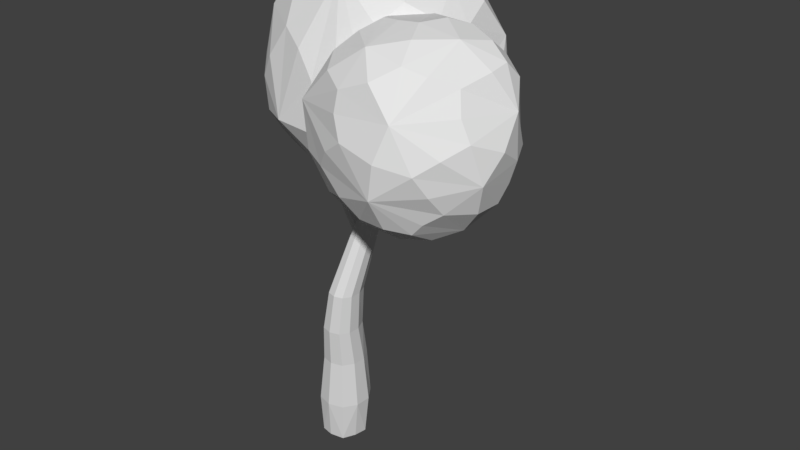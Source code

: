 # Source: LowPolyTree2.blend  (saved by Blender 2.79.0; exported with 4.5.12 LTS)
import bpy
from mathutils import Matrix  # noqa: F401  (used for matrix-valued properties, if any)

bpy.ops.wm.read_factory_settings(use_empty=True)
scene = bpy.context.scene
scene.name = 'Scene'

# ---- collections
col_collection_1 = bpy.data.collections.new('Collection 1'); scene.collection.children.link(col_collection_1)

# ---- world
world_world = bpy.data.worlds.new('World'); scene.world = world_world
world_world.color = (0.05088, 0.05088, 0.05088)
world_world.use_sun_shadow = False
world_world.sun_shadow_jitter_overblur = 0.0
world_world.cycles.sampling_method = 'MANUAL'

# ---- meshes
me_cylinder_002 = bpy.data.meshes.new('Cylinder.002')
me_cylinder_002.from_pydata([(-2.166, 0.08124, -0.1357), (-1.876, -0.04914, -1.091), (-1.495, 1.108, 0.7982), (0.879, -1.022, -1.894), (0.2348, -2.203, 0.3239), (-0.5459, 1.944, 0.3805), (0.3803, 1.476, -1.522), (1.404, -1.087, 1.685), (0.6727, 0.1611, 2.103), (0.9268, 1.807, 0.7767), (2.435, 0.5856, -0.381), (1.671, 1.52, -0.2724), (1.4, 1.003, 1.623), (2.132, -0.245, 1.205), (2.422, -0.3754, 0.2501), (1.363, 1.261, -1.376), (-0.3268, -0.02538, 2.19), (1.155, -1.969, 0.7397), (1.769, -0.8493, -1.298), (2.126, 0.3272, -1.484), (-0.7837, 1.872, -0.8153), (-1.198, 0.5022, 1.648), (-1.801, -0.5367, 1.479), (-0.9297, -1.064, 2.021), (-0.7548, -1.778, 1.018), (0.1865, -1.946, -1.34), (0.2545, 0.3696, -2.227), (-1.442, 0.9054, -1.352), (-2.11, -0.7951, 0.3757), (-1.512, -1.663, -0.1122), (-0.745, 0.1832, -2.14), (-1.404, -1.369, -1.244), (-0.6952, -1.227, -1.778), (-2.034, 0.05832, -0.6051), (-2.024, 0.657, 0.3082), (-1.03, 1.583, 0.6966), (-0.6783, 0.4852, 1.999), (0.126, 0.1199, 2.132), (2.495, 0.236, 0.01223), (0.9707, 0.7968, 1.906), (1.357, 1.715, 0.2526), (-0.2649, -1.627, -1.594), (-0.2977, 0.3628, -2.178), (-1.72, -0.7405, -1.347), (-1.185, -1.809, 0.3865), (-2.044, -0.6304, 0.9898), (-1.254, 1.46, -1.037), (1.784, 0.7055, -1.63), (0.3338, 0.9312, -1.963), (0.5597, -1.561, -1.645), (-0.2315, -2.021, 0.7692), (-1.432, -0.8134, 1.787), (-0.7294, 1.94, -0.2794), (2.272, -0.3736, 0.7493), (1.945, 0.4707, 1.468), (2.369, 0.4209, -0.9951), (2.17, 1.028, -0.2511), (1.167, 1.42, 1.299), (1.036, -0.5817, 2.068), (1.885, -0.7631, 1.383), (0.9118, 1.375, -1.425), (1.414, 1.588, -0.8593), (0.1929, 2.046, 0.6288), (1.228, -1.614, 1.352), (0.6769, -2.055, 0.6781), (1.902, -1.287, -0.7955), (1.305, -1.042, -1.573), (2.023, -0.1409, -1.478), (-0.1816, 1.891, -1.142), (-1.287, 0.8842, 1.264), (-1.636, -0.1031, 1.562), (-0.5468, -0.7625, 2.239), (-0.8337, -1.404, 1.692), (0.2295, -2.305, -0.6142), (0.6651, -0.3029, -2.26), (-1.121, 0.602, -1.833), (-1.72, 0.476, -1.184), (-2.187, -0.4666, 0.01239), (-1.886, -1.222, 0.1509), (-0.728, -0.5406, -2.144), (-1.399, -1.698, -0.7526), (-1.062, -1.377, -1.444), (-1.76, 1.222, -0.2802), (-0.06088, 1.543, 1.658), (2.157, 0.8732, 0.7894), (-1.939, -0.9771, -0.7094), (-0.632, -2.202, -0.6125), (0.01947, -0.7493, -2.228), (-1.384, -0.33, -1.799), (-1.64, -1.2, 1.137), (-2.08, 0.05719, 0.81), (-0.6152, 1.315, -1.687), (1.324, 0.2314, -2.044), (1.08, -2.124, -0.709), (0.2079, -1.397, 2.065), (-1.092, -0.3332, 2.021), (0.466, 2.173, -0.4684), (2.006, 0.9607, -1.045), (1.984, -1.451, 0.6402), (2.441, -0.3111, -0.7203), (1.574, 0.02593, 1.811)], [], [(0, 33, 85, 77), (0, 77, 90, 34), (0, 34, 82, 33), (1, 43, 85, 33), (1, 33, 82, 76), (1, 76, 88, 43), (2, 35, 82, 34), (2, 34, 90, 69), (2, 69, 83, 35), (3, 49, 87, 74), (3, 74, 92, 66), (3, 66, 93, 49), (4, 50, 86, 73), (4, 73, 93, 64), (4, 64, 94, 50), (5, 52, 82, 35), (5, 35, 83, 62), (5, 62, 96, 52), (6, 48, 91, 68), (6, 68, 96, 60), (6, 60, 92, 48), (7, 58, 94, 63), (7, 63, 98, 59), (7, 59, 100, 58), (8, 39, 83, 37), (8, 37, 94, 58), (8, 58, 100, 39), (9, 40, 96, 62), (9, 62, 83, 57), (9, 57, 84, 40), (10, 38, 99, 55), (10, 55, 97, 56), (10, 56, 84, 38), (11, 56, 97, 61), (11, 61, 96, 40), (11, 40, 84, 56), (12, 54, 84, 57), (12, 57, 83, 39), (12, 39, 100, 54), (13, 54, 100, 59), (13, 59, 98, 53), (13, 53, 84, 54), (14, 38, 84, 53), (15, 47, 92, 60), (15, 60, 96, 61), (15, 61, 97, 47), (16, 36, 95, 71), (16, 71, 94, 37), (16, 37, 83, 36), (17, 63, 94, 64), (18, 66, 92, 67), (18, 67, 99, 65), (19, 67, 92, 47), (19, 47, 97, 55), (19, 55, 99, 67), (20, 68, 91, 46), (20, 46, 82, 52), (20, 52, 96, 68), (21, 36, 83, 69), (21, 69, 90, 70), (21, 70, 95, 36), (22, 70, 90, 45), (22, 45, 89, 51), (22, 51, 95, 70), (23, 71, 95, 51), (23, 51, 89, 72), (23, 72, 94, 71), (24, 72, 89, 44), (24, 44, 86, 50), (24, 50, 94, 72), (25, 73, 86, 41), (25, 41, 87, 49), (25, 49, 93, 73), (26, 74, 87, 42), (26, 42, 91, 48), (26, 48, 92, 74), (27, 75, 88, 76), (27, 76, 82, 46), (27, 46, 91, 75), (28, 45, 90, 77), (28, 77, 85, 78), (28, 78, 89, 45), (29, 78, 85, 80), (29, 80, 86, 44), (29, 44, 89, 78), (30, 42, 87, 79), (30, 79, 88, 75), (30, 75, 91, 42), (31, 80, 85, 43), (31, 43, 88, 81), (31, 81, 86, 80), (32, 81, 88, 79), (32, 79, 87, 41), (32, 41, 86, 81)])
me_cylinder_002.use_remesh_preserve_volume = False
me_cylinder_002.use_remesh_preserve_attributes = False
me_cylinder_002.use_mirror_vertex_groups = False
me_cylinder_002.update()
me_cylinder_000 = bpy.data.meshes.new('Cylinder.000')
me_cylinder_000.from_pydata([(-0.4909, 0.3006, -1.834), (0.3242, 0.2141, -1.746), (-1.155, 1.152, -1.178), (1.417, -0.4841, 0.3697), (-0.4459, -1.497, 0.2345), (-0.685, 1.871, -0.506), (0.9972, 1.54, -0.04633), (-1.377, -0.561, 1.354), (-1.848, 0.4319, 0.7954), (0.4161, 0.8643, 1.809), (0.1933, 1.603, 1.185), (-0.8917, 0.1569, 1.839), (-0.07659, 0.07037, 1.926), (1.036, 1.394, 0.7721), (-2.071, 0.2462, 0.01149), (-0.6406, -1.28, 1.032), (0.342, -0.8894, 1.527), (1.074, -0.3209, 1.173), (1.259, 0.6555, 1.396), (0.2402, 1.818, -0.8823), (-1.781, 0.656, -0.789), (-1.721, -0.2117, -1.269), (-2.011, -0.6215, -0.4687), (-1.165, -1.189, -0.4643), (0.8799, -1.269, -0.07271), (1.563, 0.6383, -0.2252), (0.5859, 1.012, -1.467), (-0.878, -0.4205, -1.682), (-0.3775, -1.106, -1.253), (1.341, 0.4526, -1.009), (0.544, -0.849, -1.353), (1.082, -0.704, -0.8708), (-0.09252, 0.2914, -1.8), (-0.8355, 0.7712, -1.667), (-1.008, 1.557, -0.8345), (-1.957, 0.3803, 0.362), (0.1153, 0.5757, 1.929), (-0.2811, 1.747, 1.009), (1.008, -1.019, -0.4845), (1.438, 0.6143, -0.6609), (0.567, -0.3437, -1.641), (-0.7247, -1.221, -0.9078), (-1.364, -0.2907, -1.538), (0.352, 1.469, -1.283), (1.316, 0.9557, 1.087), (1.353, 1.097, -0.1366), (-0.02, -1.258, 1.283), (1.176, -0.9385, 0.1681), (-0.8798, -1.368, -0.07572), (-1.907, -0.4297, -0.9161), (-0.1832, 1.87, -0.7567), (-0.5014, 0.06131, 1.884), (-1.145, 0.7335, 1.709), (0.9023, 0.7344, 1.665), (0.2625, 1.217, 1.604), (-1.751, -0.1638, 1.104), (-1.064, -0.2771, 1.684), (0.1803, -0.4457, 1.815), (1.004, 1.473, 0.3988), (0.6238, 1.657, 0.8851), (-1.127, -0.9941, 1.176), (-0.6641, -1.365, 0.6407), (0.6983, -0.6804, 1.371), (1.226, -0.4902, 0.7631), (1.246, 0.269, 1.328), (0.5963, 1.857, -0.4503), (-1.493, 0.97, -0.9319), (-1.769, 0.1476, -1.136), (-2.132, -0.3647, -0.1358), (-1.726, -0.8925, -0.4331), (0.3091, -1.569, 0.08614), (1.665, 0.1016, 0.1193), (1.028, 0.7797, -1.276), (0.4148, 0.6499, -1.651), (-0.6037, -0.1501, -1.811), (-0.655, -0.7598, -1.526), (1.359, -0.1392, -0.9747), (0.1556, -1.123, -1.261), (0.7586, -0.8422, -1.109), (-0.3311, 1.248, -1.564), (-0.5731, 1.077, 1.761), (0.024, -0.5517, -1.71), (0.1714, -1.513, -0.6087), (1.547, -0.2849, -0.3813), (0.9757, 0.008182, -1.454), (-1.41, -0.7454, -1.174), (-1.237, 0.2729, -1.616), (0.9771, 1.378, -0.8672), (1.586, 0.5576, 0.6668), (0.515, -1.393, 0.7489), (-1.864, -0.8572, 0.4619), (-2.05, -0.02849, -0.6205), (0.1513, 2.101, 0.1671), (0.8763, 1.165, 1.349), (-0.4401, -0.8288, 1.667), (0.7051, 0.1345, 1.787), (-1.471, 0.3537, 1.478)], [], [(0, 32, 81, 74), (0, 74, 86, 33), (0, 33, 79, 32), (1, 40, 81, 32), (1, 32, 79, 73), (1, 73, 84, 40), (2, 34, 79, 33), (2, 33, 86, 66), (3, 47, 83, 71), (3, 71, 88, 63), (3, 63, 89, 47), (4, 48, 82, 70), (4, 70, 89, 61), (4, 61, 90, 48), (5, 50, 79, 34), (6, 45, 87, 65), (6, 65, 92, 58), (6, 58, 88, 45), (7, 55, 90, 60), (7, 60, 94, 56), (7, 56, 96, 55), (8, 35, 90, 55), (9, 36, 95, 53), (9, 53, 93, 54), (9, 54, 80, 36), (10, 54, 93, 59), (10, 59, 92, 37), (10, 37, 80, 54), (11, 52, 96, 56), (11, 56, 94, 51), (11, 51, 80, 52), (12, 51, 94, 57), (12, 57, 95, 36), (12, 36, 80, 51), (13, 44, 88, 58), (13, 58, 92, 59), (13, 59, 93, 44), (14, 68, 90, 35), (15, 60, 90, 61), (15, 61, 89, 46), (15, 46, 94, 60), (16, 46, 89, 62), (16, 62, 95, 57), (16, 57, 94, 46), (17, 62, 89, 63), (17, 63, 88, 64), (17, 64, 95, 62), (18, 64, 88, 44), (18, 44, 93, 53), (18, 53, 95, 64), (19, 65, 87, 43), (19, 43, 79, 50), (19, 50, 92, 65), (20, 66, 86, 67), (21, 67, 86, 42), (21, 42, 85, 49), (21, 49, 91, 67), (22, 68, 91, 49), (22, 49, 85, 69), (22, 69, 90, 68), (23, 69, 85, 41), (23, 41, 82, 48), (23, 48, 90, 69), (24, 70, 82, 38), (24, 38, 83, 47), (24, 47, 89, 70), (25, 71, 83, 39), (25, 39, 87, 45), (25, 45, 88, 71), (26, 72, 84, 73), (26, 73, 79, 43), (26, 43, 87, 72), (27, 42, 86, 74), (27, 74, 81, 75), (27, 75, 85, 42), (28, 75, 81, 77), (28, 77, 82, 41), (28, 41, 85, 75), (29, 39, 83, 76), (29, 76, 84, 72), (29, 72, 87, 39), (30, 77, 81, 40), (30, 40, 84, 78), (30, 78, 82, 77), (31, 78, 84, 76), (31, 76, 83, 38), (31, 38, 82, 78)])
me_cylinder_000.use_remesh_preserve_volume = False
me_cylinder_000.use_remesh_preserve_attributes = False
me_cylinder_000.use_mirror_vertex_groups = False
me_cylinder_000.update()
me_cylinder_001 = bpy.data.meshes.new('Cylinder.001')
me_cylinder_001.from_pydata([(0.5683, -0.01508, 2.872), (0.669, -0.5119, 2.872), (0.339, -0.7517, 2.872), (1.011, -0.2699, 5.007), (0.00896, -0.5119, 2.872), (0.1604, -0.01508, 2.872), (0.0, 0.0, 0.0), (1.128, 0.2324, 6.421), (0.6586, 0.07004, 5.007), (0.9408, 0.07004, 5.007), (0.783, -0.4358, 5.007), (0.5546, -0.2699, 5.007), (0.3083, -0.1309, 5.287), (0.2229, -0.0184, 5.188), (0.2922, 0.1184, 5.182), (-0.6049, 0.2061, 6.163), (0.4174, 0.112, 5.268), (0.4285, -0.05028, 5.337), (-0.4671, 0.1776, 6.265), (-0.5471, 0.124, 6.232), (-0.5588, 0.297, 6.159), (-0.4755, 0.2928, 6.216), (1.072, -0.4248, 5.628), (1.143, -0.4345, 5.551), (1.109, -0.4995, 5.497), (1.585, -1.124, 6.106), (1.02, -0.5359, 5.53), (0.9958, -0.4874, 5.616), (1.486, -1.158, 6.153), (1.537, -1.116, 6.162), (1.562, -1.168, 6.071), (1.503, -1.192, 6.093), (-0.2019, 0.3802, 0.9218), (-0.3988, -0.2365, 0.9218), (0.09396, -0.5945, 0.9218), (0.5868, -0.2365, 0.9218), (0.4072, 0.3802, 0.9218), (0.2519, 0.3797, -2.463e-08), (0.7015, -0.105, 3.766), (0.3771, 0.1134, 2.872), (0.6, 0.09669, 0.9218), (0.4136, -0.134, -2.463e-08), (0.7822, -0.5539, 3.766), (0.4054, -0.505, 0.9218), (-0.01538, -0.4457, -2.463e-08), (0.4996, -0.7592, 3.766), (-0.2175, -0.505, 0.9218), (-0.4444, -0.134, 0.0), (0.217, -0.5539, 3.766), (-0.4078, 0.09669, 0.9218), (-0.2784, 0.3797, 0.0), (0.3521, -0.105, 3.766), (1.134, 0.2644, 6.068), (1.184, 0.07912, 6.068), (1.042, -0.02435, 6.068), (0.8992, 0.07912, 6.068), (0.9578, 0.2644, 6.068), (1.021, -0.102, 5.007), (0.9273, -0.3944, 5.007), (0.5537, -0.102, 5.007), (0.808, 0.1571, 5.007), (0.6387, -0.3944, 5.007), (0.6959, -0.2492, 4.903), (-0.1583, 0.03738, 5.773), (0.3785, -0.1235, 5.331), (0.2468, -0.09002, 5.231), (0.6234, -0.1646, 4.823), (-0.2283, 0.1421, 5.687), (0.2377, 0.05929, 5.168), (0.6838, -0.04547, 4.818), (-0.1732, 0.2509, 5.683), (0.3607, 0.1417, 5.219), (0.7928, -0.05101, 4.893), (-0.07361, 0.2458, 5.751), (0.4457, 0.04336, 5.313), (0.8006, -0.179, 4.946), (-0.06267, 0.1015, 5.813), (-0.5888, 0.1566, 6.192), (-0.595, 0.2577, 6.15), (-0.4565, 0.2453, 6.246), (-0.4999, 0.1254, 6.263), (-0.5133, 0.3125, 6.183), (0.8512, -0.101, 5.387), (1.334, -0.8234, 5.911), (1.023, -0.4487, 5.641), (1.119, -0.419, 5.593), (0.9107, -0.1058, 5.327), (1.394, -0.8353, 5.841), (1.141, -0.4639, 5.515), (0.8804, -0.1623, 5.281), (1.366, -0.887, 5.798), (1.063, -0.5279, 5.502), (0.8032, -0.194, 5.309), (1.296, -0.9159, 5.824), (0.9932, -0.5226, 5.572), (0.7848, -0.1555, 5.377), (1.273, -0.8732, 5.901), (1.665, -1.302, 6.33), (1.697, -1.306, 6.298), (1.681, -1.335, 6.274), (1.641, -1.351, 6.289), (1.631, -1.331, 6.325), (1.569, -1.114, 6.135), (1.584, -1.144, 6.082), (1.485, -1.182, 6.121), (1.504, -1.131, 6.172), (1.532, -1.186, 6.074), (0.107, 0.5095, 0.9218), (0.6828, -0.2678, 2.872), (0.5475, -0.6917, 2.872), (0.1304, -0.6917, 2.872), (0.007873, -0.2678, 2.872), (0.00266, 0.1949, 2.024), (-0.1646, -0.3406, 2.024), (0.2281, -0.6259, 2.024), (0.6208, -0.3406, 2.024), (0.488, 0.1949, 2.024), (0.01877, 0.4758, -2.463e-08), (0.5404, 0.01676, 3.766), (0.4578, 0.1326, -2.463e-08), (0.7954, -0.339, 3.766), (0.2873, -0.3934, -2.463e-08), (0.6782, -0.7079, 3.766), (-0.2614, -0.3934, 0.0), (0.321, -0.7079, 3.766), (-0.43, 0.1326, 0.0), (0.2174, -0.339, 3.766), (1.142, 0.1037, 5.793), (0.9857, 0.2634, 5.793), (1.077, -0.09834, 5.793), (0.8725, -0.09834, 5.793), (0.8113, 0.1037, 5.793), (0.6573, -0.2044, 5.039), (-0.1014, 0.03567, 5.812), (0.5428, -0.1867, 4.956), (-0.2088, 0.08129, 5.723), (0.5352, -0.05747, 4.902), (-0.2165, 0.2039, 5.672), (0.6435, 0.01515, 4.946), (-0.1188, 0.2694, 5.712), (0.7181, -0.06916, 5.028), (-0.05062, 0.1874, 5.788), (0.8665, -0.2084, 5.457), (1.294, -0.8403, 5.925), (0.9487, -0.179, 5.421), (1.374, -0.8219, 5.876), (0.9671, -0.2179, 5.354), (1.392, -0.8587, 5.812), (0.8984, -0.2743, 5.342), (1.33, -0.9096, 5.802), (0.8375, -0.2703, 5.403), (1.274, -0.9043, 5.86), (1.655, -1.251, 6.269), (1.608, -1.267, 6.292), (1.666, -1.274, 6.23), (1.627, -1.305, 6.224), (1.593, -1.303, 6.259), (0.254, 0.32, 2.024), (0.6339, -0.06404, 2.024), (0.4763, -0.5545, 2.024), (-0.02006, -0.5545, 2.024), (-0.1691, -0.06404, 2.024)], [], [(0, 116, 157, 39), (0, 39, 118, 38), (0, 38, 120, 108), (0, 108, 158, 116), (1, 115, 158, 108), (1, 108, 120, 42), (1, 42, 122, 109), (1, 109, 159, 115), (2, 114, 159, 109), (2, 109, 122, 45), (2, 45, 124, 110), (2, 110, 160, 114), (3, 58, 122, 42), (3, 42, 120, 57), (3, 57, 127, 53), (3, 53, 129, 58), (4, 113, 160, 110), (4, 110, 124, 48), (4, 48, 126, 111), (4, 111, 161, 113), (5, 112, 161, 111), (5, 111, 126, 51), (5, 51, 118, 39), (5, 39, 157, 112), (117, 37, 6), (50, 117, 6), (123, 47, 6), (125, 50, 6), (41, 121, 6), (7, 53, 127, 52), (7, 52, 128, 56), (7, 56, 131, 55), (7, 55, 130, 54), (7, 54, 129, 53), (8, 60, 118, 51), (8, 51, 126, 59), (8, 59, 131, 56), (8, 56, 128, 60), (9, 57, 120, 38), (9, 38, 118, 60), (9, 60, 128, 52), (9, 52, 127, 57), (10, 61, 124, 45), (10, 45, 122, 58), (10, 58, 129, 54), (10, 54, 130, 61), (11, 59, 126, 48), (11, 48, 124, 61), (11, 61, 130, 55), (11, 55, 131, 59), (12, 62, 132, 64), (12, 64, 133, 63), (12, 63, 135, 65), (12, 65, 134, 62), (13, 66, 134, 65), (13, 65, 135, 67), (13, 67, 137, 68), (13, 68, 136, 66), (14, 69, 136, 68), (14, 68, 137, 70), (14, 70, 139, 71), (14, 71, 138, 69), (15, 78, 137, 67), (15, 67, 135, 77), (16, 72, 138, 71), (16, 71, 139, 73), (16, 73, 141, 74), (16, 74, 140, 72), (17, 75, 140, 74), (17, 74, 141, 76), (17, 76, 133, 64), (17, 64, 132, 75), (18, 80, 133, 76), (18, 76, 141, 79), (19, 77, 135, 63), (19, 63, 133, 80), (20, 81, 139, 70), (20, 70, 137, 78), (21, 79, 141, 73), (21, 73, 139, 81), (22, 82, 142, 84), (22, 84, 143, 83), (22, 83, 145, 85), (22, 85, 144, 82), (23, 86, 144, 85), (23, 85, 145, 87), (23, 87, 147, 88), (23, 88, 146, 86), (24, 89, 146, 88), (24, 88, 147, 90), (24, 90, 149, 91), (24, 91, 148, 89), (25, 103, 147, 87), (25, 87, 145, 102), (25, 102, 152, 98), (25, 98, 154, 103), (26, 92, 148, 91), (26, 91, 149, 93), (26, 93, 151, 94), (26, 94, 150, 92), (27, 95, 150, 94), (27, 94, 151, 96), (27, 96, 143, 84), (27, 84, 142, 95), (28, 105, 143, 96), (28, 96, 151, 104), (28, 104, 156, 101), (28, 101, 153, 105), (29, 102, 145, 83), (29, 83, 143, 105), (29, 105, 153, 97), (29, 97, 152, 102), (30, 106, 149, 90), (30, 90, 147, 103), (30, 103, 154, 99), (30, 99, 155, 106), (31, 104, 151, 93), (31, 93, 149, 106), (31, 106, 155, 100), (31, 100, 156, 104), (32, 50, 125, 49), (32, 49, 161, 112), (32, 112, 157, 107), (32, 107, 117, 50), (33, 47, 123, 46), (33, 46, 160, 113), (33, 113, 161, 49), (33, 49, 125, 47), (34, 44, 121, 43), (34, 43, 159, 114), (34, 114, 160, 46), (34, 46, 123, 44), (35, 41, 119, 40), (35, 40, 158, 115), (35, 115, 159, 43), (35, 43, 121, 41), (36, 37, 117, 107), (36, 107, 157, 116), (36, 116, 158, 40), (36, 40, 119, 37), (121, 44, 6), (47, 125, 6), (37, 119, 6), (119, 41, 6), (44, 123, 6)])
me_cylinder_001.use_remesh_preserve_volume = False
me_cylinder_001.use_remesh_preserve_attributes = False
me_cylinder_001.use_mirror_vertex_groups = False
me_cylinder_001.update()

# ---- objects
ob_leaves2 = bpy.data.objects.new('Leaves2', me_cylinder_002)
ob_leaves1 = bpy.data.objects.new('Leaves1', me_cylinder_000)
ob_tree = bpy.data.objects.new('Tree', me_cylinder_001)

# ---- transforms, parenting, visibility, modifiers, constraints
ob_leaves2.location = (0.2532, 1.297, 7.752)
ob_leaves2.lineart.crease_threshold = 0.0
ob_leaves1.location = (2.557, -0.4887, 7.466)
ob_leaves1.lineart.crease_threshold = 0.0
ob_tree.location = (-0.0927, 0.3352, -0.2686)
ob_tree.lineart.crease_threshold = 0.0

# ---- collection membership
col_collection_1.objects.link(ob_leaves2)
col_collection_1.objects.link(ob_leaves1)
col_collection_1.objects.link(ob_tree)

# ---- scene / render settings (as saved in the file)
scene.frame_start = 1; scene.frame_end = 250; scene.frame_set(1)
scene.render.engine = 'BLENDER_EEVEE_NEXT'
scene.render.resolution_percentage = 50
scene.render.dither_intensity = 0.0
scene.cycles.use_denoising = False
scene.cycles.samples = 128
scene.cycles.sampling_pattern = 'TABULATED_SOBOL'
scene.cycles.use_adaptive_sampling = False
scene.cycles.use_light_tree = False
scene.cycles.blur_glossy = 0.0
scene.cycles.sample_clamp_indirect = 0.0
scene.view_settings.view_transform = 'Standard'
bpy.context.view_layer.update()

# ---- added for rendering (the .blend has no active camera and no usable light): camera, sun
cam_auto = bpy.data.cameras.new('AutoCamera')
cam_auto.lens = 50.0
cam_auto.sensor_width = 36.0
cam_auto.clip_end = 1000.0
ob_auto_camera = bpy.data.objects.new('AutoCamera', cam_auto)
scene.collection.objects.link(ob_auto_camera)
ob_auto_camera.location = (13.3388, -13.9273, 14.6168)
ob_auto_camera.rotation_euler = (1.09748, -7.21219e-08, 0.694738)
scene.camera = ob_auto_camera
light_auto_sun = bpy.data.lights.new('AutoSun', 'SUN')
light_auto_sun.energy = 3.0
light_auto_sun.angle = 0.0523599
ob_auto_sun = bpy.data.objects.new('AutoSun', light_auto_sun)
scene.collection.objects.link(ob_auto_sun)
ob_auto_sun.rotation_euler = (0.872665, 0.174533, 0.523599)
bpy.context.view_layer.update()
